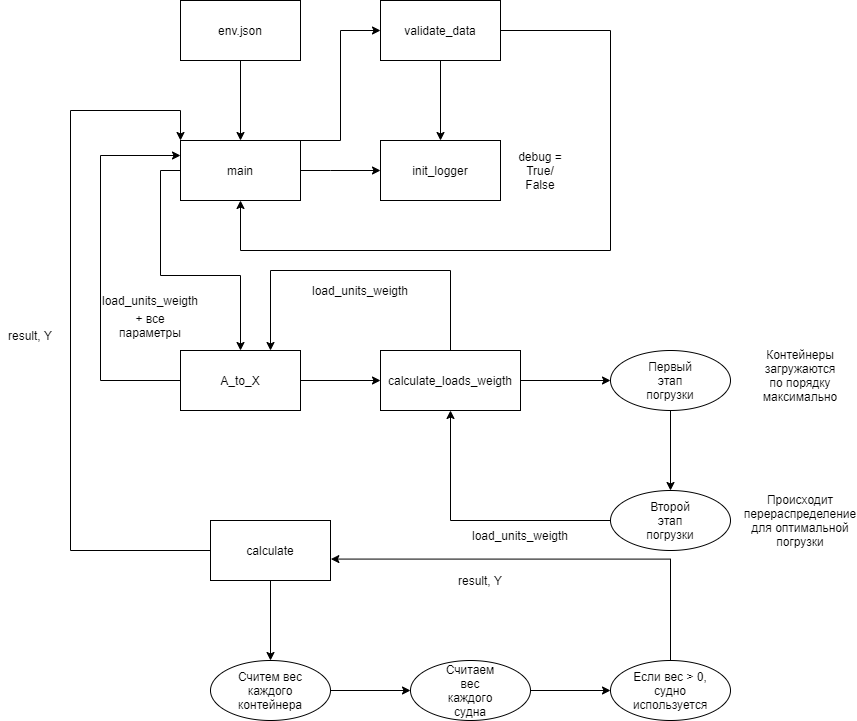

The diagram above was exported from draw.io. Its source (the exported page's mxGraphModel, read from the mxfile embedded in the PNG):
<mxGraphModel dx="1888" dy="547" grid="1" gridSize="10" guides="1" tooltips="1" connect="1" arrows="1" fold="1" page="1" pageScale="1" pageWidth="850" pageHeight="1100" math="0" shadow="0">
  <root>
    <mxCell id="0" />
    <mxCell id="1" parent="0" />
    <mxCell id="wLUwMyj929XJ8qrjpn7B-14" value="" style="edgeStyle=orthogonalEdgeStyle;rounded=0;orthogonalLoop=1;jettySize=auto;html=1;" edge="1" parent="1" source="wLUwMyj929XJ8qrjpn7B-1" target="wLUwMyj929XJ8qrjpn7B-10">
      <mxGeometry relative="1" as="geometry" />
    </mxCell>
    <mxCell id="wLUwMyj929XJ8qrjpn7B-1" value="" style="rounded=0;whiteSpace=wrap;html=1;" vertex="1" parent="1">
      <mxGeometry x="70" y="70" width="120" height="60" as="geometry" />
    </mxCell>
    <mxCell id="wLUwMyj929XJ8qrjpn7B-2" value="env.json" style="text;html=1;strokeColor=none;fillColor=none;align=center;verticalAlign=middle;whiteSpace=wrap;rounded=0;" vertex="1" parent="1">
      <mxGeometry x="100" y="85" width="60" height="30" as="geometry" />
    </mxCell>
    <mxCell id="wLUwMyj929XJ8qrjpn7B-7" value="" style="edgeStyle=orthogonalEdgeStyle;rounded=0;orthogonalLoop=1;jettySize=auto;html=1;" edge="1" parent="1" source="wLUwMyj929XJ8qrjpn7B-3" target="wLUwMyj929XJ8qrjpn7B-6">
      <mxGeometry relative="1" as="geometry" />
    </mxCell>
    <mxCell id="wLUwMyj929XJ8qrjpn7B-16" value="" style="edgeStyle=orthogonalEdgeStyle;rounded=0;orthogonalLoop=1;jettySize=auto;html=1;entryX=0.5;entryY=1;entryDx=0;entryDy=0;" edge="1" parent="1" source="wLUwMyj929XJ8qrjpn7B-3" target="wLUwMyj929XJ8qrjpn7B-10">
      <mxGeometry relative="1" as="geometry">
        <mxPoint x="130" y="320" as="targetPoint" />
        <Array as="points">
          <mxPoint x="500" y="100" />
          <mxPoint x="500" y="320" />
          <mxPoint x="130" y="320" />
        </Array>
      </mxGeometry>
    </mxCell>
    <mxCell id="wLUwMyj929XJ8qrjpn7B-3" value="" style="rounded=0;whiteSpace=wrap;html=1;" vertex="1" parent="1">
      <mxGeometry x="270" y="70" width="120" height="60" as="geometry" />
    </mxCell>
    <mxCell id="wLUwMyj929XJ8qrjpn7B-5" value="validate_data" style="text;html=1;strokeColor=none;fillColor=none;align=center;verticalAlign=middle;whiteSpace=wrap;rounded=0;" vertex="1" parent="1">
      <mxGeometry x="295" y="85" width="70" height="30" as="geometry" />
    </mxCell>
    <mxCell id="wLUwMyj929XJ8qrjpn7B-6" value="" style="rounded=0;whiteSpace=wrap;html=1;" vertex="1" parent="1">
      <mxGeometry x="270" y="210" width="120" height="60" as="geometry" />
    </mxCell>
    <mxCell id="wLUwMyj929XJ8qrjpn7B-8" value="init_logger" style="text;html=1;strokeColor=none;fillColor=none;align=center;verticalAlign=middle;whiteSpace=wrap;rounded=0;" vertex="1" parent="1">
      <mxGeometry x="300" y="225" width="60" height="30" as="geometry" />
    </mxCell>
    <mxCell id="wLUwMyj929XJ8qrjpn7B-9" value="debug = True/ False" style="text;html=1;strokeColor=none;fillColor=none;align=center;verticalAlign=middle;whiteSpace=wrap;rounded=0;" vertex="1" parent="1">
      <mxGeometry x="400" y="225" width="60" height="30" as="geometry" />
    </mxCell>
    <mxCell id="wLUwMyj929XJ8qrjpn7B-11" value="" style="edgeStyle=orthogonalEdgeStyle;rounded=0;orthogonalLoop=1;jettySize=auto;html=1;" edge="1" parent="1" source="wLUwMyj929XJ8qrjpn7B-10">
      <mxGeometry relative="1" as="geometry">
        <mxPoint x="270" y="240" as="targetPoint" />
        <Array as="points">
          <mxPoint x="220" y="240" />
          <mxPoint x="220" y="240" />
        </Array>
      </mxGeometry>
    </mxCell>
    <mxCell id="wLUwMyj929XJ8qrjpn7B-18" value="" style="edgeStyle=orthogonalEdgeStyle;rounded=0;orthogonalLoop=1;jettySize=auto;html=1;exitX=0;exitY=0.5;exitDx=0;exitDy=0;" edge="1" parent="1" source="wLUwMyj929XJ8qrjpn7B-10" target="wLUwMyj929XJ8qrjpn7B-17">
      <mxGeometry relative="1" as="geometry" />
    </mxCell>
    <mxCell id="wLUwMyj929XJ8qrjpn7B-10" value="main" style="rounded=0;whiteSpace=wrap;html=1;" vertex="1" parent="1">
      <mxGeometry x="70" y="210" width="120" height="60" as="geometry" />
    </mxCell>
    <mxCell id="wLUwMyj929XJ8qrjpn7B-13" value="" style="edgeStyle=orthogonalEdgeStyle;rounded=0;orthogonalLoop=1;jettySize=auto;html=1;exitX=1;exitY=0;exitDx=0;exitDy=0;" edge="1" parent="1" source="wLUwMyj929XJ8qrjpn7B-10">
      <mxGeometry relative="1" as="geometry">
        <mxPoint x="200" y="250" as="sourcePoint" />
        <mxPoint x="270" y="100" as="targetPoint" />
        <Array as="points">
          <mxPoint x="230" y="210" />
          <mxPoint x="230" y="100" />
          <mxPoint x="270" y="100" />
        </Array>
      </mxGeometry>
    </mxCell>
    <mxCell id="wLUwMyj929XJ8qrjpn7B-21" value="" style="edgeStyle=orthogonalEdgeStyle;rounded=0;orthogonalLoop=1;jettySize=auto;html=1;" edge="1" parent="1" source="wLUwMyj929XJ8qrjpn7B-17" target="wLUwMyj929XJ8qrjpn7B-20">
      <mxGeometry relative="1" as="geometry" />
    </mxCell>
    <mxCell id="wLUwMyj929XJ8qrjpn7B-17" value="&lt;div style=&quot;color: rgb(212 , 212 , 212) ; background-color: rgb(30 , 30 , 30) ; font-family: &amp;#34;consolas&amp;#34; , &amp;#34;courier new&amp;#34; , monospace ; font-size: 14px ; line-height: 19px&quot;&gt;&lt;br&gt;&lt;/div&gt;" style="rounded=0;whiteSpace=wrap;html=1;" vertex="1" parent="1">
      <mxGeometry x="70" y="420" width="120" height="60" as="geometry" />
    </mxCell>
    <mxCell id="wLUwMyj929XJ8qrjpn7B-40" value="" style="edgeStyle=orthogonalEdgeStyle;rounded=0;orthogonalLoop=1;jettySize=auto;html=1;exitX=0;exitY=0.5;exitDx=0;exitDy=0;entryX=0;entryY=0.25;entryDx=0;entryDy=0;" edge="1" parent="1" source="wLUwMyj929XJ8qrjpn7B-17" target="wLUwMyj929XJ8qrjpn7B-10">
      <mxGeometry relative="1" as="geometry">
        <mxPoint x="40" y="370" as="targetPoint" />
        <Array as="points">
          <mxPoint x="-10" y="450" />
          <mxPoint x="-10" y="225" />
        </Array>
      </mxGeometry>
    </mxCell>
    <mxCell id="wLUwMyj929XJ8qrjpn7B-19" value="A_to_X" style="text;html=1;strokeColor=none;fillColor=none;align=center;verticalAlign=middle;whiteSpace=wrap;rounded=0;" vertex="1" parent="1">
      <mxGeometry x="100" y="435" width="60" height="30" as="geometry" />
    </mxCell>
    <mxCell id="wLUwMyj929XJ8qrjpn7B-26" value="" style="edgeStyle=orthogonalEdgeStyle;rounded=0;orthogonalLoop=1;jettySize=auto;html=1;" edge="1" parent="1" source="wLUwMyj929XJ8qrjpn7B-20" target="wLUwMyj929XJ8qrjpn7B-25">
      <mxGeometry relative="1" as="geometry" />
    </mxCell>
    <mxCell id="wLUwMyj929XJ8qrjpn7B-37" value="" style="edgeStyle=orthogonalEdgeStyle;rounded=0;orthogonalLoop=1;jettySize=auto;html=1;entryX=0.75;entryY=0;entryDx=0;entryDy=0;" edge="1" parent="1" source="wLUwMyj929XJ8qrjpn7B-20" target="wLUwMyj929XJ8qrjpn7B-17">
      <mxGeometry relative="1" as="geometry">
        <mxPoint x="160" y="350" as="targetPoint" />
        <Array as="points">
          <mxPoint x="340" y="340" />
          <mxPoint x="160" y="340" />
        </Array>
      </mxGeometry>
    </mxCell>
    <mxCell id="wLUwMyj929XJ8qrjpn7B-20" value="" style="rounded=0;whiteSpace=wrap;html=1;" vertex="1" parent="1">
      <mxGeometry x="270" y="420" width="140" height="60" as="geometry" />
    </mxCell>
    <mxCell id="wLUwMyj929XJ8qrjpn7B-22" value="calculate_loads_weigth" style="text;html=1;strokeColor=none;fillColor=none;align=center;verticalAlign=middle;whiteSpace=wrap;rounded=0;" vertex="1" parent="1">
      <mxGeometry x="310" y="435" width="60" height="30" as="geometry" />
    </mxCell>
    <mxCell id="wLUwMyj929XJ8qrjpn7B-29" value="" style="edgeStyle=orthogonalEdgeStyle;rounded=0;orthogonalLoop=1;jettySize=auto;html=1;" edge="1" parent="1" source="wLUwMyj929XJ8qrjpn7B-25" target="wLUwMyj929XJ8qrjpn7B-28">
      <mxGeometry relative="1" as="geometry" />
    </mxCell>
    <mxCell id="wLUwMyj929XJ8qrjpn7B-25" value="" style="ellipse;whiteSpace=wrap;html=1;rounded=0;" vertex="1" parent="1">
      <mxGeometry x="500" y="420" width="120" height="60" as="geometry" />
    </mxCell>
    <mxCell id="wLUwMyj929XJ8qrjpn7B-27" value="Первый этап погрузки" style="text;html=1;strokeColor=none;fillColor=none;align=center;verticalAlign=middle;whiteSpace=wrap;rounded=0;" vertex="1" parent="1">
      <mxGeometry x="530" y="435" width="60" height="30" as="geometry" />
    </mxCell>
    <mxCell id="wLUwMyj929XJ8qrjpn7B-34" value="" style="edgeStyle=orthogonalEdgeStyle;rounded=0;orthogonalLoop=1;jettySize=auto;html=1;entryX=0.5;entryY=1;entryDx=0;entryDy=0;" edge="1" parent="1" source="wLUwMyj929XJ8qrjpn7B-28" target="wLUwMyj929XJ8qrjpn7B-20">
      <mxGeometry relative="1" as="geometry" />
    </mxCell>
    <mxCell id="wLUwMyj929XJ8qrjpn7B-28" value="" style="ellipse;whiteSpace=wrap;html=1;rounded=0;" vertex="1" parent="1">
      <mxGeometry x="500" y="560" width="120" height="60" as="geometry" />
    </mxCell>
    <mxCell id="wLUwMyj929XJ8qrjpn7B-30" value="Второй этап погрузки" style="text;html=1;strokeColor=none;fillColor=none;align=center;verticalAlign=middle;whiteSpace=wrap;rounded=0;" vertex="1" parent="1">
      <mxGeometry x="530" y="575" width="60" height="30" as="geometry" />
    </mxCell>
    <mxCell id="wLUwMyj929XJ8qrjpn7B-31" value="Контейнеры загружаются по порядку максимально" style="text;html=1;strokeColor=none;fillColor=none;align=center;verticalAlign=middle;whiteSpace=wrap;rounded=0;" vertex="1" parent="1">
      <mxGeometry x="660" y="430" width="60" height="30" as="geometry" />
    </mxCell>
    <mxCell id="wLUwMyj929XJ8qrjpn7B-32" value="Происходит перераспределение&lt;br&gt;для оптимальной погрузки" style="text;html=1;strokeColor=none;fillColor=none;align=center;verticalAlign=middle;whiteSpace=wrap;rounded=0;" vertex="1" parent="1">
      <mxGeometry x="660" y="575" width="60" height="30" as="geometry" />
    </mxCell>
    <mxCell id="wLUwMyj929XJ8qrjpn7B-35" value="load_units_weigth" style="text;html=1;strokeColor=none;fillColor=none;align=center;verticalAlign=middle;whiteSpace=wrap;rounded=0;" vertex="1" parent="1">
      <mxGeometry x="380" y="590" width="60" height="30" as="geometry" />
    </mxCell>
    <mxCell id="wLUwMyj929XJ8qrjpn7B-38" value="load_units_weigth" style="text;html=1;strokeColor=none;fillColor=none;align=center;verticalAlign=middle;whiteSpace=wrap;rounded=0;" vertex="1" parent="1">
      <mxGeometry x="220" y="350" width="60" height="20" as="geometry" />
    </mxCell>
    <mxCell id="wLUwMyj929XJ8qrjpn7B-45" value="" style="edgeStyle=orthogonalEdgeStyle;rounded=0;orthogonalLoop=1;jettySize=auto;html=1;" edge="1" parent="1" source="wLUwMyj929XJ8qrjpn7B-39" target="wLUwMyj929XJ8qrjpn7B-44">
      <mxGeometry relative="1" as="geometry" />
    </mxCell>
    <mxCell id="wLUwMyj929XJ8qrjpn7B-57" value="" style="edgeStyle=orthogonalEdgeStyle;rounded=0;orthogonalLoop=1;jettySize=auto;html=1;" edge="1" parent="1" source="wLUwMyj929XJ8qrjpn7B-39">
      <mxGeometry relative="1" as="geometry">
        <mxPoint x="70" y="210" as="targetPoint" />
        <Array as="points">
          <mxPoint x="-40" y="620" />
          <mxPoint x="-40" y="180" />
          <mxPoint x="70" y="180" />
        </Array>
      </mxGeometry>
    </mxCell>
    <mxCell id="wLUwMyj929XJ8qrjpn7B-39" value="" style="whiteSpace=wrap;html=1;" vertex="1" parent="1">
      <mxGeometry x="100" y="590" width="120" height="60" as="geometry" />
    </mxCell>
    <mxCell id="wLUwMyj929XJ8qrjpn7B-41" value="load_units_weigth" style="text;html=1;strokeColor=none;fillColor=none;align=center;verticalAlign=middle;whiteSpace=wrap;rounded=0;" vertex="1" parent="1">
      <mxGeometry x="10" y="360" width="60" height="20" as="geometry" />
    </mxCell>
    <mxCell id="wLUwMyj929XJ8qrjpn7B-42" value="+ все параметры" style="text;html=1;strokeColor=none;fillColor=none;align=center;verticalAlign=middle;whiteSpace=wrap;rounded=0;" vertex="1" parent="1">
      <mxGeometry x="10" y="380" width="60" height="30" as="geometry" />
    </mxCell>
    <mxCell id="wLUwMyj929XJ8qrjpn7B-43" value="calculate" style="text;html=1;strokeColor=none;fillColor=none;align=center;verticalAlign=middle;whiteSpace=wrap;rounded=0;" vertex="1" parent="1">
      <mxGeometry x="130" y="605" width="60" height="30" as="geometry" />
    </mxCell>
    <mxCell id="wLUwMyj929XJ8qrjpn7B-48" value="" style="edgeStyle=orthogonalEdgeStyle;rounded=0;orthogonalLoop=1;jettySize=auto;html=1;" edge="1" parent="1" source="wLUwMyj929XJ8qrjpn7B-44" target="wLUwMyj929XJ8qrjpn7B-47">
      <mxGeometry relative="1" as="geometry" />
    </mxCell>
    <mxCell id="wLUwMyj929XJ8qrjpn7B-44" value="" style="ellipse;whiteSpace=wrap;html=1;" vertex="1" parent="1">
      <mxGeometry x="100" y="730" width="120" height="60" as="geometry" />
    </mxCell>
    <mxCell id="wLUwMyj929XJ8qrjpn7B-46" value="Считем вес каждого контейнера" style="text;html=1;strokeColor=none;fillColor=none;align=center;verticalAlign=middle;whiteSpace=wrap;rounded=0;" vertex="1" parent="1">
      <mxGeometry x="130" y="745" width="60" height="30" as="geometry" />
    </mxCell>
    <mxCell id="wLUwMyj929XJ8qrjpn7B-51" value="" style="edgeStyle=orthogonalEdgeStyle;rounded=0;orthogonalLoop=1;jettySize=auto;html=1;" edge="1" parent="1" source="wLUwMyj929XJ8qrjpn7B-47" target="wLUwMyj929XJ8qrjpn7B-50">
      <mxGeometry relative="1" as="geometry" />
    </mxCell>
    <mxCell id="wLUwMyj929XJ8qrjpn7B-47" value="" style="ellipse;whiteSpace=wrap;html=1;" vertex="1" parent="1">
      <mxGeometry x="300" y="730" width="120" height="60" as="geometry" />
    </mxCell>
    <mxCell id="wLUwMyj929XJ8qrjpn7B-49" value="Считаем вес каждого судна" style="text;html=1;strokeColor=none;fillColor=none;align=center;verticalAlign=middle;whiteSpace=wrap;rounded=0;" vertex="1" parent="1">
      <mxGeometry x="330" y="745" width="60" height="30" as="geometry" />
    </mxCell>
    <mxCell id="wLUwMyj929XJ8qrjpn7B-53" value="" style="edgeStyle=orthogonalEdgeStyle;rounded=0;orthogonalLoop=1;jettySize=auto;html=1;entryX=1.003;entryY=0.643;entryDx=0;entryDy=0;entryPerimeter=0;" edge="1" parent="1" source="wLUwMyj929XJ8qrjpn7B-50" target="wLUwMyj929XJ8qrjpn7B-39">
      <mxGeometry relative="1" as="geometry">
        <mxPoint x="300" y="640" as="targetPoint" />
        <Array as="points">
          <mxPoint x="560" y="629" />
        </Array>
      </mxGeometry>
    </mxCell>
    <mxCell id="wLUwMyj929XJ8qrjpn7B-50" value="" style="ellipse;whiteSpace=wrap;html=1;" vertex="1" parent="1">
      <mxGeometry x="500" y="730" width="120" height="60" as="geometry" />
    </mxCell>
    <mxCell id="wLUwMyj929XJ8qrjpn7B-52" value="Если вес &amp;gt; 0,&lt;br&gt;судно используется" style="text;html=1;strokeColor=none;fillColor=none;align=center;verticalAlign=middle;whiteSpace=wrap;rounded=0;" vertex="1" parent="1">
      <mxGeometry x="530" y="745" width="60" height="30" as="geometry" />
    </mxCell>
    <mxCell id="wLUwMyj929XJ8qrjpn7B-54" value="result, Y" style="text;html=1;strokeColor=none;fillColor=none;align=center;verticalAlign=middle;whiteSpace=wrap;rounded=0;" vertex="1" parent="1">
      <mxGeometry x="340" y="635" width="60" height="30" as="geometry" />
    </mxCell>
    <mxCell id="wLUwMyj929XJ8qrjpn7B-55" value="result, Y" style="text;html=1;strokeColor=none;fillColor=none;align=center;verticalAlign=middle;whiteSpace=wrap;rounded=0;" vertex="1" parent="1">
      <mxGeometry x="-110" y="390" width="60" height="30" as="geometry" />
    </mxCell>
  </root>
</mxGraphModel>